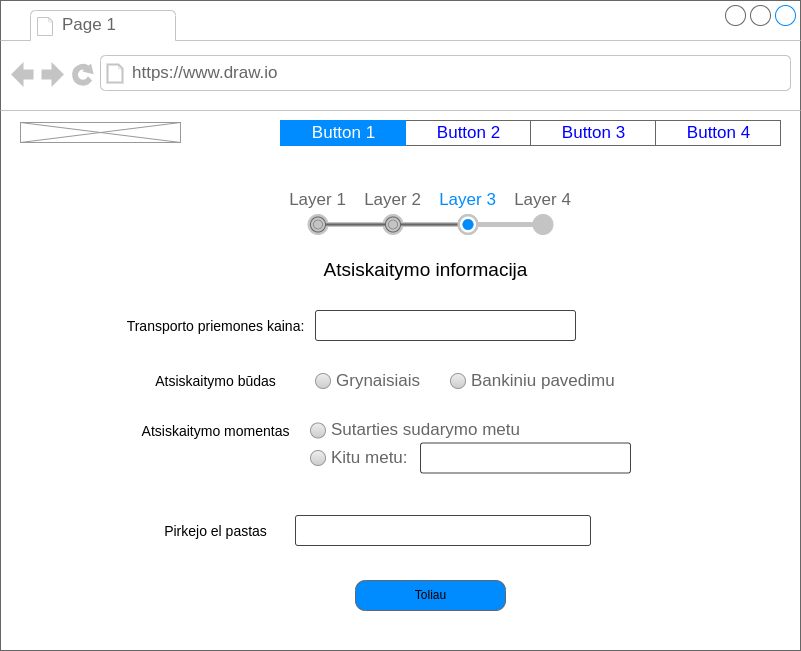

The diagram above was exported from draw.io. Its source (the exported page's mxGraphModel, read from the mxfile embedded in the PNG):
<mxGraphModel dx="1383" dy="826" grid="1" gridSize="10" guides="1" tooltips="1" connect="1" arrows="1" fold="1" page="1" pageScale="1" pageWidth="850" pageHeight="1100" math="0" shadow="0">
  <root>
    <mxCell id="0" />
    <mxCell id="1" parent="0" />
    <mxCell id="3" value="" style="strokeWidth=1;shadow=0;dashed=0;align=center;html=1;shape=mxgraph.mockup.containers.browserWindow;rSize=0;strokeColor=#666666;strokeColor2=#008cff;strokeColor3=#c4c4c4;mainText=,;recursiveResize=0;" parent="1" vertex="1">
      <mxGeometry x="40" y="40" width="800" height="650" as="geometry" />
    </mxCell>
    <mxCell id="4" value="Page 1" style="strokeWidth=1;shadow=0;dashed=0;align=center;html=1;shape=mxgraph.mockup.containers.anchor;fontSize=17;fontColor=#666666;align=left;" parent="3" vertex="1">
      <mxGeometry x="60" y="12" width="110" height="26" as="geometry" />
    </mxCell>
    <mxCell id="5" value="https://www.draw.io" style="strokeWidth=1;shadow=0;dashed=0;align=center;html=1;shape=mxgraph.mockup.containers.anchor;rSize=0;fontSize=17;fontColor=#666666;align=left;" parent="3" vertex="1">
      <mxGeometry x="130" y="60" width="250" height="26" as="geometry" />
    </mxCell>
    <mxCell id="6" value="" style="strokeWidth=1;shadow=0;dashed=0;align=center;html=1;shape=mxgraph.mockup.text.rrect;rSize=0;strokeColor=#666666;" parent="3" vertex="1">
      <mxGeometry x="280" y="120" width="500" height="25" as="geometry" />
    </mxCell>
    <mxCell id="7" value="Button 2" style="strokeColor=inherit;fillColor=inherit;gradientColor=inherit;strokeWidth=1;shadow=0;dashed=0;align=center;html=1;shape=mxgraph.mockup.text.rrect;rSize=0;fontSize=17;fontColor=#0000ff;" parent="6" vertex="1">
      <mxGeometry x="125" width="125" height="25" as="geometry" />
    </mxCell>
    <mxCell id="8" value="Button 3" style="strokeColor=inherit;fillColor=inherit;gradientColor=inherit;strokeWidth=1;shadow=0;dashed=0;align=center;html=1;shape=mxgraph.mockup.text.rrect;rSize=0;fontSize=17;fontColor=#0000ff;" parent="6" vertex="1">
      <mxGeometry x="250" width="125" height="25" as="geometry" />
    </mxCell>
    <mxCell id="9" value="Button 4" style="strokeColor=inherit;fillColor=inherit;gradientColor=inherit;strokeWidth=1;shadow=0;dashed=0;align=center;html=1;shape=mxgraph.mockup.text.rrect;rSize=0;fontSize=17;fontColor=#0000ff;" parent="6" vertex="1">
      <mxGeometry x="375" width="125" height="25" as="geometry" />
    </mxCell>
    <mxCell id="10" value="Button 1" style="strokeWidth=1;shadow=0;dashed=0;align=center;html=1;shape=mxgraph.mockup.text.rrect;rSize=0;fontSize=17;fontColor=#ffffff;fillColor=#008cff;strokeColor=#008cff;" parent="6" vertex="1">
      <mxGeometry width="125" height="25" as="geometry" />
    </mxCell>
    <mxCell id="11" value="" style="verticalLabelPosition=bottom;shadow=0;dashed=0;align=center;html=1;verticalAlign=top;strokeWidth=1;shape=mxgraph.mockup.graphics.simpleIcon;strokeColor=#999999;" parent="3" vertex="1">
      <mxGeometry x="20" y="122" width="160" height="20" as="geometry" />
    </mxCell>
    <mxCell id="14" value="&lt;table border=&quot;0&quot; cellpadding=&quot;0&quot; cellspacing=&quot;0&quot; width=&quot;100%&quot; height=&quot;100%&quot; style=&quot;font-size:1em;&quot;&gt;&lt;tr height=&quot;0%&quot;&gt;&lt;td width=&quot;25%&quot;&gt;Layer 1&lt;/td&gt;&lt;td width=&quot;25%&quot;&gt;Layer 2&lt;/td&gt;&lt;td width=&quot;25%&quot; style=&quot;color:#008cff;&quot;&gt;Layer 3&lt;/td&gt;&lt;td width=&quot;25%&quot;&gt;Layer 4&lt;/td&gt;&lt;/tr&gt;&lt;tr height=&quot;100%&quot;&gt;&lt;td/&gt;&lt;/tr&gt;&lt;/table&gt;" style="strokeWidth=1;shadow=0;dashed=0;align=center;html=1;shape=mxgraph.mockup.navigation.stepBar;strokeColor=#c4c4c4;textColor=#666666;textColor2=#008cff;mainText=,,+,;textSize=17;fillColor=#666666;overflow=fill;fontSize=17;fontColor=#666666;" parent="3" vertex="1">
      <mxGeometry x="280" y="190" width="300" height="50" as="geometry" />
    </mxCell>
    <mxCell id="15" value="Atsiskaitymo informacija" style="text;html=1;align=center;verticalAlign=middle;resizable=0;points=[];autosize=1;strokeColor=none;fillColor=none;fontSize=19;" parent="3" vertex="1">
      <mxGeometry x="310" y="250" width="230" height="40" as="geometry" />
    </mxCell>
    <mxCell id="16" value="" style="strokeWidth=1;html=1;shadow=0;dashed=0;shape=mxgraph.ios.iTextInput;strokeColor=#444444;buttonText=;fontSize=8;whiteSpace=wrap;align=left;" parent="3" vertex="1">
      <mxGeometry x="315" y="310" width="260" height="30" as="geometry" />
    </mxCell>
    <mxCell id="21" value="Toliau" style="strokeWidth=1;shadow=0;dashed=0;align=center;html=1;shape=mxgraph.mockup.buttons.multiButton;fillColor=#008cff;strokeColor=#666666;mainText=;subText=;" parent="3" vertex="1">
      <mxGeometry x="355" y="580" width="150" height="30" as="geometry" />
    </mxCell>
    <mxCell id="22" value="" style="strokeWidth=1;shadow=0;dashed=0;align=center;html=1;shape=mxgraph.mockup.anchor;fontSize=16;fontColor=#ffffff;fontStyle=1;whiteSpace=wrap;" parent="21" vertex="1">
      <mxGeometry y="4.8" width="150" height="12" as="geometry" />
    </mxCell>
    <mxCell id="23" value="" style="strokeWidth=1;shadow=0;dashed=0;align=center;html=1;shape=mxgraph.mockup.anchor;fontSize=12;fontColor=#ffffff;fontStyle=1;whiteSpace=wrap;" parent="21" vertex="1">
      <mxGeometry y="18" width="150" height="6" as="geometry" />
    </mxCell>
    <mxCell id="24" value="&lt;font style=&quot;font-size: 14px;&quot;&gt;Transporto priemones kaina:&lt;/font&gt;" style="text;html=1;align=center;verticalAlign=middle;resizable=0;points=[];autosize=1;strokeColor=none;fillColor=none;fontSize=19;" parent="3" vertex="1">
      <mxGeometry x="115" y="305" width="200" height="40" as="geometry" />
    </mxCell>
    <mxCell id="51" value="&lt;font style=&quot;font-size: 14px;&quot;&gt;Atsiskaitymo būdas&lt;/font&gt;" style="text;html=1;align=center;verticalAlign=middle;resizable=0;points=[];autosize=1;strokeColor=none;fillColor=none;fontSize=19;" vertex="1" parent="3">
      <mxGeometry x="145" y="360" width="140" height="40" as="geometry" />
    </mxCell>
    <mxCell id="52" value="Grynaisiais" style="shape=ellipse;fillColor=#eeeeee;strokeColor=#999999;gradientColor=#cccccc;html=1;align=left;spacingLeft=4;fontSize=17;fontColor=#666666;labelPosition=right;shadow=0;" vertex="1" parent="3">
      <mxGeometry x="315" y="373" width="15" height="15" as="geometry" />
    </mxCell>
    <mxCell id="53" value="Bankiniu pavedimu" style="shape=ellipse;fillColor=#eeeeee;strokeColor=#999999;gradientColor=#cccccc;html=1;align=left;spacingLeft=4;fontSize=17;fontColor=#666666;labelPosition=right;shadow=0;" vertex="1" parent="3">
      <mxGeometry x="450" y="373" width="15" height="15" as="geometry" />
    </mxCell>
    <mxCell id="54" value="&lt;font style=&quot;font-size: 14px;&quot;&gt;Atsiskaitymo momentas&lt;/font&gt;" style="text;html=1;align=center;verticalAlign=middle;resizable=0;points=[];autosize=1;strokeColor=none;fillColor=none;fontSize=19;" vertex="1" parent="3">
      <mxGeometry x="130" y="410" width="170" height="40" as="geometry" />
    </mxCell>
    <mxCell id="55" value="Sutarties sudarymo metu" style="shape=ellipse;fillColor=#eeeeee;strokeColor=#999999;gradientColor=#cccccc;html=1;align=left;spacingLeft=4;fontSize=17;fontColor=#666666;labelPosition=right;shadow=0;" vertex="1" parent="3">
      <mxGeometry x="310" y="422.5" width="15" height="15" as="geometry" />
    </mxCell>
    <mxCell id="56" value="Kitu metu:" style="shape=ellipse;fillColor=#eeeeee;strokeColor=#999999;gradientColor=#cccccc;html=1;align=left;spacingLeft=4;fontSize=17;fontColor=#666666;labelPosition=right;shadow=0;" vertex="1" parent="3">
      <mxGeometry x="310" y="450" width="15" height="15" as="geometry" />
    </mxCell>
    <mxCell id="57" value="" style="strokeWidth=1;html=1;shadow=0;dashed=0;shape=mxgraph.ios.iTextInput;strokeColor=#444444;buttonText=;fontSize=8;whiteSpace=wrap;align=left;" vertex="1" parent="3">
      <mxGeometry x="420" y="442.5" width="210" height="30" as="geometry" />
    </mxCell>
    <mxCell id="58" value="&lt;font style=&quot;font-size: 14px;&quot;&gt;Pirkejo el pastas&lt;/font&gt;" style="text;html=1;align=center;verticalAlign=middle;resizable=0;points=[];autosize=1;strokeColor=none;fillColor=none;fontSize=19;" vertex="1" parent="3">
      <mxGeometry x="150" y="510" width="130" height="40" as="geometry" />
    </mxCell>
    <mxCell id="59" value="" style="strokeWidth=1;html=1;shadow=0;dashed=0;shape=mxgraph.ios.iTextInput;strokeColor=#444444;buttonText=;fontSize=8;whiteSpace=wrap;align=left;" vertex="1" parent="3">
      <mxGeometry x="295" y="515" width="295" height="30" as="geometry" />
    </mxCell>
  </root>
</mxGraphModel>